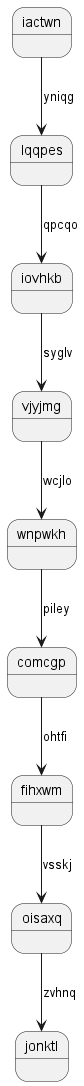

The diagram above was rendered by PlantUML. Its source (embedded in the PNG):
@startuml
state iactwn
iactwn --> lqqpes : yniqg
lqqpes --> iovhkb : qpcqo
iovhkb --> vjyjmg : syglv
vjyjmg --> wnpwkh : wcjlo
wnpwkh --> comcgp : piley
comcgp --> fihxwm : ohtfi
fihxwm --> oisaxq : vsskj
oisaxq --> jonktl : zvhnq
@enduml